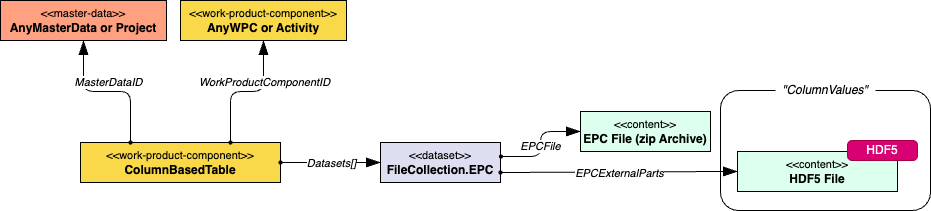

The diagram above was exported from draw.io. Its source (the exported page's mxGraphModel, read from the mxfile embedded in the PNG):
<mxGraphModel dx="1009" dy="913" grid="1" gridSize="10" guides="1" tooltips="1" connect="1" arrows="1" fold="1" page="1" pageScale="1" pageWidth="827" pageHeight="1169" math="0" shadow="0">
  <root>
    <mxCell id="0" />
    <mxCell id="1" parent="0" />
    <mxCell id="102" value="" style="rounded=1;whiteSpace=wrap;html=1;fillColor=none;" parent="1" vertex="1">
      <mxGeometry x="800" y="330" width="210" height="120" as="geometry" />
    </mxCell>
    <mxCell id="81" value="&lt;font style=&quot;font-size: 11px;&quot;&gt;&amp;lt;&amp;lt;work-product-component&amp;gt;&amp;gt;&lt;/font&gt;&lt;br&gt;&lt;b&gt;ColumnBasedTable&lt;/b&gt;" style="rounded=0;whiteSpace=wrap;html=1;fillColor=#F9D949;strokeColor=#000000;" parent="1" vertex="1">
      <mxGeometry x="160" y="382" width="200" height="40" as="geometry" />
    </mxCell>
    <mxCell id="88" value="&lt;font style=&quot;font-size: 11px;&quot;&gt;&amp;lt;&amp;lt;master-data&amp;gt;&amp;gt;&lt;/font&gt;&lt;br&gt;&lt;b&gt;AnyMasterData or Project&lt;/b&gt;" style="rounded=0;whiteSpace=wrap;html=1;fillColor=#FFA080;strokeColor=#000000;fillStyle=solid;" parent="1" vertex="1">
      <mxGeometry x="80" y="240" width="166" height="40" as="geometry" />
    </mxCell>
    <mxCell id="89" value="&lt;font style=&quot;font-size: 11px;&quot;&gt;&amp;lt;&amp;lt;work-product-component&amp;gt;&amp;gt;&lt;/font&gt;&lt;br&gt;&lt;b&gt;AnyWPC or Activity&lt;/b&gt;" style="rounded=0;whiteSpace=wrap;html=1;fillColor=#F9D949;strokeColor=#000000;" parent="1" vertex="1">
      <mxGeometry x="260" y="240" width="166" height="40" as="geometry" />
    </mxCell>
    <mxCell id="90" value="" style="endArrow=oval;html=1;rounded=1;edgeStyle=orthogonalEdgeStyle;endFill=1;endSize=3;startSize=12;startArrow=blockThin;startFill=1;jumpStyle=arc;entryX=0.25;entryY=0;entryDx=0;entryDy=0;exitX=0.5;exitY=1;exitDx=0;exitDy=0;" parent="1" source="88" target="81" edge="1">
      <mxGeometry width="50" height="50" relative="1" as="geometry">
        <mxPoint x="330" y="430" as="sourcePoint" />
        <mxPoint x="210" y="430" as="targetPoint" />
      </mxGeometry>
    </mxCell>
    <mxCell id="91" value="&lt;i&gt;MasterDataID&lt;/i&gt;" style="edgeLabel;html=1;align=center;verticalAlign=middle;resizable=0;points=[];" parent="90" vertex="1" connectable="0">
      <mxGeometry x="0.0049" y="-1" relative="1" as="geometry">
        <mxPoint y="-11" as="offset" />
      </mxGeometry>
    </mxCell>
    <mxCell id="92" value="" style="endArrow=oval;html=1;rounded=1;edgeStyle=orthogonalEdgeStyle;endFill=1;endSize=3;startSize=12;startArrow=blockThin;startFill=1;jumpStyle=arc;entryX=0.75;entryY=0;entryDx=0;entryDy=0;exitX=0.5;exitY=1;exitDx=0;exitDy=0;" parent="1" source="89" target="81" edge="1">
      <mxGeometry width="50" height="50" relative="1" as="geometry">
        <mxPoint x="340" y="440" as="sourcePoint" />
        <mxPoint x="220" y="440" as="targetPoint" />
      </mxGeometry>
    </mxCell>
    <mxCell id="93" value="&lt;i&gt;WorkProductComponentID&lt;/i&gt;" style="edgeLabel;html=1;align=center;verticalAlign=middle;resizable=0;points=[];" parent="92" vertex="1" connectable="0">
      <mxGeometry x="0.0049" y="-1" relative="1" as="geometry">
        <mxPoint x="17" y="-9" as="offset" />
      </mxGeometry>
    </mxCell>
    <mxCell id="103" value="&lt;i&gt;&quot;ColumnValues&quot;&lt;/i&gt;" style="text;html=1;strokeColor=none;fillColor=default;align=center;verticalAlign=middle;whiteSpace=wrap;rounded=0;" parent="1" vertex="1">
      <mxGeometry x="855" y="320" width="100" height="20" as="geometry" />
    </mxCell>
    <mxCell id="105" value="&lt;font style=&quot;font-size: 11px;&quot;&gt;&amp;lt;&amp;lt;dataset&amp;gt;&amp;gt;&lt;/font&gt;&lt;br&gt;&lt;b&gt;FileCollection.EPC&lt;/b&gt;" style="rounded=0;whiteSpace=wrap;html=1;fillColor=#dddff0;strokeColor=#000000;" parent="1" vertex="1">
      <mxGeometry x="460" y="382" width="120" height="40" as="geometry" />
    </mxCell>
    <mxCell id="106" value="&lt;font style=&quot;font-size: 11px;&quot;&gt;&amp;lt;&amp;lt;content&amp;gt;&amp;gt;&lt;/font&gt;&lt;br&gt;&lt;b&gt;EPC File (zip Archive)&lt;/b&gt;" style="rounded=0;whiteSpace=wrap;html=1;fillColor=#DDFFEE;strokeColor=#000000;" parent="1" vertex="1">
      <mxGeometry x="660" y="351" width="130" height="40" as="geometry" />
    </mxCell>
    <mxCell id="108" value="&lt;font style=&quot;font-size: 11px;&quot;&gt;&amp;lt;&amp;lt;content&amp;gt;&amp;gt;&lt;/font&gt;&lt;br&gt;&lt;b&gt;HDF5 File&lt;/b&gt;" style="rounded=0;whiteSpace=wrap;html=1;fillColor=#DDFFEE;strokeColor=#000000;" parent="1" vertex="1">
      <mxGeometry x="817" y="391" width="160" height="40" as="geometry" />
    </mxCell>
    <mxCell id="109" value="HDF5" style="rounded=1;whiteSpace=wrap;html=1;fillColor=#d80073;strokeColor=#A50040;fontColor=#ffffff;arcSize=23;" parent="1" vertex="1">
      <mxGeometry x="927" y="380" width="70" height="20" as="geometry" />
    </mxCell>
    <mxCell id="110" value="" style="endArrow=oval;html=1;rounded=1;edgeStyle=orthogonalEdgeStyle;endFill=1;endSize=3;startSize=12;startArrow=blockThin;startFill=1;jumpStyle=arc;entryX=1;entryY=0.5;entryDx=0;entryDy=0;exitX=0;exitY=0.5;exitDx=0;exitDy=0;" parent="1" source="105" target="81" edge="1">
      <mxGeometry width="50" height="50" relative="1" as="geometry">
        <mxPoint x="490" y="470" as="sourcePoint" />
        <mxPoint x="370" y="390" as="targetPoint" />
      </mxGeometry>
    </mxCell>
    <mxCell id="111" value="&lt;i&gt;Datasets[]&lt;/i&gt;" style="edgeLabel;html=1;align=center;verticalAlign=middle;resizable=0;points=[];" parent="110" vertex="1" connectable="0">
      <mxGeometry x="0.0049" y="-1" relative="1" as="geometry">
        <mxPoint y="1" as="offset" />
      </mxGeometry>
    </mxCell>
    <mxCell id="112" value="" style="endArrow=oval;html=1;rounded=1;edgeStyle=orthogonalEdgeStyle;endFill=1;endSize=3;startSize=12;startArrow=blockThin;startFill=1;jumpStyle=arc;exitX=0;exitY=0.5;exitDx=0;exitDy=0;entryX=1;entryY=0.75;entryDx=0;entryDy=0;" parent="1" source="108" target="105" edge="1">
      <mxGeometry width="50" height="50" relative="1" as="geometry">
        <mxPoint x="827" y="313" as="sourcePoint" />
        <mxPoint x="607" y="313" as="targetPoint" />
      </mxGeometry>
    </mxCell>
    <mxCell id="113" value="&lt;i&gt;EPCExternalParts&lt;/i&gt;" style="edgeLabel;html=1;align=center;verticalAlign=middle;resizable=0;points=[];" parent="112" vertex="1" connectable="0">
      <mxGeometry x="0.0049" y="-1" relative="1" as="geometry">
        <mxPoint y="1" as="offset" />
      </mxGeometry>
    </mxCell>
    <mxCell id="116" value="" style="endArrow=oval;html=1;rounded=1;edgeStyle=orthogonalEdgeStyle;endFill=1;endSize=3;startSize=12;startArrow=blockThin;startFill=1;jumpStyle=arc;exitX=0;exitY=0.5;exitDx=0;exitDy=0;entryX=1.004;entryY=0.35;entryDx=0;entryDy=0;entryPerimeter=0;" parent="1" source="106" target="105" edge="1">
      <mxGeometry width="50" height="50" relative="1" as="geometry">
        <mxPoint x="830" y="610" as="sourcePoint" />
        <mxPoint x="610" y="611" as="targetPoint" />
      </mxGeometry>
    </mxCell>
    <mxCell id="117" value="&lt;i&gt;EPCFile&lt;/i&gt;" style="edgeLabel;html=1;align=center;verticalAlign=middle;resizable=0;points=[];" parent="116" vertex="1" connectable="0">
      <mxGeometry x="0.0049" y="-1" relative="1" as="geometry">
        <mxPoint y="1" as="offset" />
      </mxGeometry>
    </mxCell>
  </root>
</mxGraphModel>